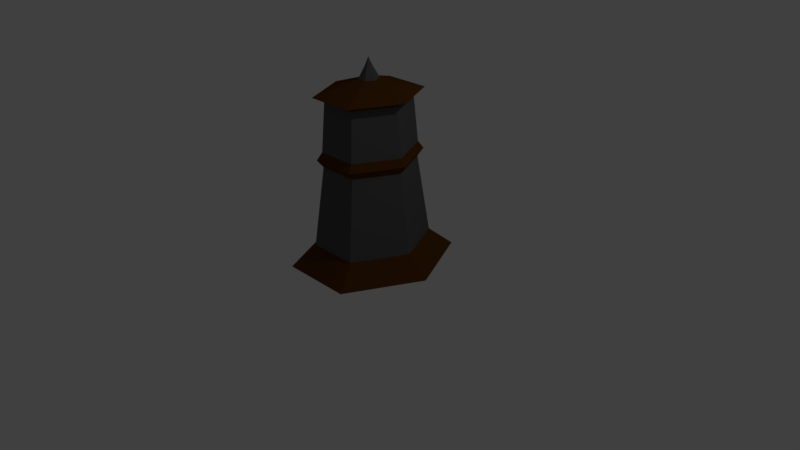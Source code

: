 # Source: Tower.blend  (saved by Blender 2.77.0; exported with 4.5.12 LTS)
import bpy
from mathutils import Matrix  # noqa: F401  (used for matrix-valued properties, if any)

bpy.ops.wm.read_factory_settings(use_empty=True)
scene = bpy.context.scene
scene.name = 'Scene'

# ---- collections
col_collection_1 = bpy.data.collections.new('Collection 1'); scene.collection.children.link(col_collection_1)

# ---- materials (node trees are filled in below, after node groups)
mat_stone1 = bpy.data.materials.new('Stone1')
mat_stone1.alpha_threshold = 0.0
mat_stone1.use_transparent_shadow = False
mat_stone1.diffuse_color = (0.0985, 0.0985, 0.0985, 1.0)
mat_stone1.roughness = 0.5
mat_stone1.line_color = (0.0, 0.0, 0.0, 1.0)
mat_wood = bpy.data.materials.new('Wood')
mat_wood.alpha_threshold = 0.0
mat_wood.use_transparent_shadow = False
mat_wood.diffuse_color = (0.0985, 0.03545, 0.004319, 1.0)
mat_wood.roughness = 0.5

# ---- material node trees

# ---- world
world_world = bpy.data.worlds.new('World'); scene.world = world_world
world_world.color = (0.05088, 0.05088, 0.05088)
world_world.use_sun_shadow = False
world_world.sun_shadow_jitter_overblur = 0.0
world_world.cycles.sampling_method = 'MANUAL'

# ---- cameras
cam_camera = bpy.data.cameras.new('Camera')
cam_camera.clip_end = 100.0
cam_camera.lens = 35.0
cam_camera.sensor_width = 32.0
cam_camera.sensor_height = 18.0
cam_camera.ortho_scale = 7.314
cam_camera.dof.focus_distance = 0.0
cam_camera.dof.aperture_fstop = 128.0

# ---- lights
light_lamp = bpy.data.lights.new('Lamp', 'POINT')
light_lamp.transmission_factor = 0.0
light_lamp.cutoff_distance = 30.0
light_lamp.energy = 100.0
light_lamp.shadow_buffer_clip_start = 1.001
light_lamp.shadow_soft_size = 0.1
light_lamp.shadow_maximum_resolution = 0.006
light_lamp.use_absolute_resolution = True

# ---- meshes
me_cube = bpy.data.meshes.new('Cube')
me_cube.from_pydata([(-0.3338, 0.6676, 0.2569), (0.3338, 0.6676, 0.2569), (-0.2653, 0.5306, 1.285), (0.5306, 0.0, 1.285), (0.6676, 0.0, 0.2569), (0.3338, -0.6676, 0.2569), (0.2653, 0.5306, 1.285), (0.2653, -0.5306, 1.285), (-0.3338, -0.6676, 0.2569), (-0.6676, 0.0, 0.2569), (-0.95, 0.0, 0.0), (-0.475, -0.95, 0.0), (0.475, -0.95, 0.0), (0.95, 0.0, 0.0), (0.475, 0.95, 0.0), (-0.475, 0.95, 0.0), (-0.2653, -0.5306, 1.285), (-0.5306, 0.0, 1.285), (-0.3005, 0.6011, 1.382), (0.6011, 0.0, 1.382), (0.3005, 0.6011, 1.382), (0.3005, -0.6011, 1.382), (-0.3005, -0.6011, 1.382), (-0.6011, 0.0, 1.382), (-0.2688, 0.5377, 1.479), (0.5377, 0.0, 1.479), (0.2688, 0.5377, 1.479), (0.2688, -0.5377, 1.479), (-0.2688, -0.5377, 1.479), (-0.5377, 0.0, 1.479), (-0.2442, 0.4883, 2.096), (0.4883, 0.0, 2.096), (0.2442, 0.4883, 2.096), (0.2442, -0.4883, 2.096), (-0.2442, -0.4883, 2.096), (-0.4883, 0.0, 2.096), (-0.3081, 0.6162, 2.163), (0.6162, 0.0, 2.163), (0.3081, 0.6162, 2.163), (0.3081, -0.6162, 2.163), (-0.3081, -0.6162, 2.163), (-0.6162, 0.0, 2.163), (-0.06006, 0.1201, 2.332), (0.1201, 0.0, 2.332), (0.06006, 0.1201, 2.332), (0.06006, -0.1201, 2.332), (-0.06006, -0.1201, 2.332), (-0.1201, 0.0, 2.332), (-0.01996, 0.03992, 2.491), (0.03992, 0.0, 2.491), (0.01996, 0.03992, 2.491), (0.01996, -0.03992, 2.491), (-0.01996, -0.03992, 2.491), (-0.03992, 0.0, 2.491), (-5.419e-11, 0.0, 2.594)], [], [(5, 7, 16, 8), (13, 4, 5, 12), (8, 16, 17, 9), (2, 18, 20, 6), (0, 2, 6, 1), (3, 19, 21, 7), (9, 17, 2, 0), (11, 8, 9, 10), (4, 3, 7, 5), (15, 0, 1, 14), (10, 9, 0, 15), (14, 1, 4, 13), (1, 6, 3, 4), (12, 5, 8, 11), (16, 22, 23, 17), (17, 23, 18, 2), (6, 20, 19, 3), (7, 21, 22, 16), (18, 24, 26, 20), (21, 27, 28, 22), (20, 26, 25, 19), (22, 28, 29, 23), (19, 25, 27, 21), (23, 29, 24, 18), (28, 34, 35, 29), (25, 31, 33, 27), (29, 35, 30, 24), (24, 30, 32, 26), (27, 33, 34, 28), (26, 32, 31, 25), (30, 36, 38, 32), (33, 39, 40, 34), (32, 38, 37, 31), (34, 40, 41, 35), (31, 37, 39, 33), (35, 41, 36, 30), (37, 43, 45, 39), (41, 47, 42, 36), (36, 42, 44, 38), (39, 45, 46, 40), (38, 44, 43, 37), (40, 46, 47, 41), (45, 51, 52, 46), (44, 50, 49, 43), (46, 52, 53, 47), (43, 49, 51, 45), (47, 53, 48, 42), (42, 48, 50, 44), (51, 54, 52), (51, 49, 54), (49, 50, 54), (50, 48, 54), (50, 53, 54), (52, 54, 53)])
me_cube.polygons.foreach_set('material_index', [0, 1, 0, 1, 0, 1, 0, 1, 0, 1, 1, 1, 0, 1, 1, 1, 1, 1, 1, 1, 1, 1, 1, 1, 0, 0, 0, 0, 0, 0, 1, 1, 1, 1, 1, 1, 1, 1, 1, 1, 1, 1, 0, 0, 0, 0, 0, 0, 0, 0, 0, 0, 0, 0])
me_cube.materials.append(mat_stone1)
me_cube.materials.append(mat_wood)
me_cube.use_remesh_preserve_volume = False
me_cube.use_remesh_preserve_attributes = False
me_cube.use_mirror_vertex_groups = False
me_cube.update()

# ---- objects
ob_cube = bpy.data.objects.new('Cube', me_cube)
ob_lamp = bpy.data.objects.new('Lamp', light_lamp)
ob_camera = bpy.data.objects.new('Camera', cam_camera)

# ---- transforms, parenting, visibility, modifiers, constraints
ob_cube.location = (0.0, 0.0, 0.0)
ob_cube.lock_rotations_4d = False
ob_cube.empty_display_type = 'ARROWS'
ob_cube.lineart.crease_threshold = 0.0
ob_lamp.location = (4.076, 1.005, 5.904)
ob_lamp.rotation_euler = (0.6503, 0.05522, 1.866)
ob_lamp.lock_rotations_4d = False
ob_lamp.empty_display_type = 'ARROWS'
ob_lamp.color = (0.0, 0.0, 0.0, 0.0)
ob_lamp.lineart.crease_threshold = 0.0
ob_camera.location = (7.481, -6.508, 5.344)
ob_camera.rotation_euler = (1.109, 0.01082, 0.8149)
ob_camera.lock_rotations_4d = False
ob_camera.empty_display_type = 'ARROWS'
ob_camera.color = (0.0, 0.0, 0.0, 0.0)
ob_camera.display_type = 'WIRE'
ob_camera.lineart.crease_threshold = 0.0

# ---- collection membership
col_collection_1.objects.link(ob_cube)
col_collection_1.objects.link(ob_lamp)
col_collection_1.objects.link(ob_camera)

# ---- scene / render settings (as saved in the file)
scene.camera = ob_camera
scene.frame_start = 1; scene.frame_end = 250; scene.frame_set(1)
scene.render.engine = 'BLENDER_EEVEE_NEXT'
scene.render.resolution_percentage = 50
scene.render.dither_intensity = 0.0
scene.cycles.use_denoising = False
scene.cycles.samples = 128
scene.cycles.sampling_pattern = 'TABULATED_SOBOL'
scene.cycles.light_sampling_threshold = 0.0
scene.cycles.use_adaptive_sampling = False
scene.cycles.use_light_tree = False
scene.cycles.blur_glossy = 0.0
scene.cycles.sample_clamp_indirect = 0.0
scene.view_settings.view_transform = 'Standard'
bpy.context.view_layer.update()

